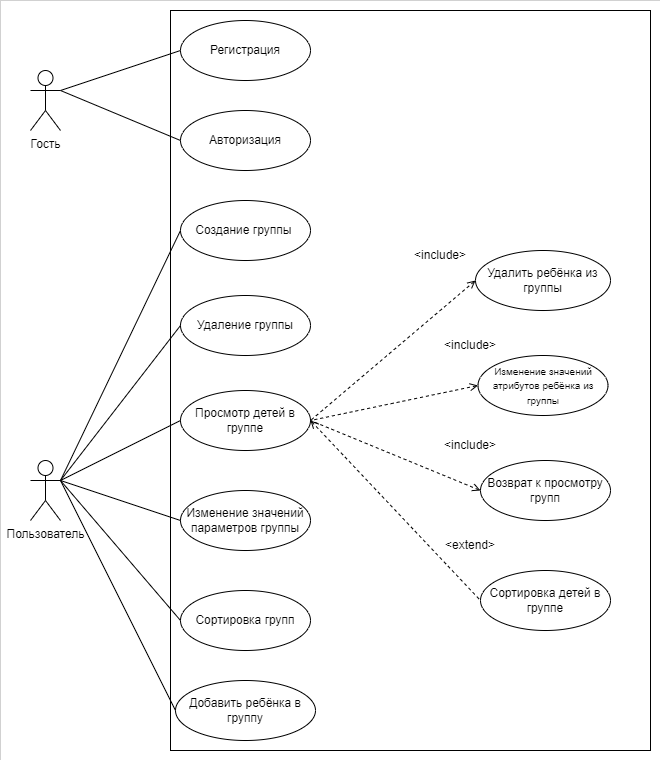

The diagram above was exported from draw.io. Its source (the exported page's mxGraphModel, read from the mxfile embedded in the PNG):
<mxGraphModel dx="1386" dy="791" grid="1" gridSize="10" guides="1" tooltips="1" connect="1" arrows="1" fold="1" page="1" pageScale="1" pageWidth="827" pageHeight="1169" math="0" shadow="0">
  <root>
    <mxCell id="0" />
    <mxCell id="1" parent="0" />
    <mxCell id="lj07I6OjiWjTnrEskhPs-5" value="" style="rounded=0;whiteSpace=wrap;html=1;fontSize=10;strokeWidth=0;" parent="1" vertex="1">
      <mxGeometry x="40" y="40" width="660" height="760" as="geometry" />
    </mxCell>
    <mxCell id="YYaKxWxanW45wRR9ZDdt-31" value="" style="rounded=0;whiteSpace=wrap;html=1;" parent="1" vertex="1">
      <mxGeometry x="210" y="50" width="480" height="740" as="geometry" />
    </mxCell>
    <mxCell id="YYaKxWxanW45wRR9ZDdt-1" value="Пользователь" style="shape=umlActor;verticalLabelPosition=bottom;verticalAlign=top;html=1;outlineConnect=0;" parent="1" vertex="1">
      <mxGeometry x="70" y="500" width="30" height="60" as="geometry" />
    </mxCell>
    <mxCell id="YYaKxWxanW45wRR9ZDdt-2" value="" style="endArrow=none;html=1;rounded=0;entryX=0;entryY=0.5;entryDx=0;entryDy=0;exitX=1;exitY=0.3333333333333333;exitDx=0;exitDy=0;exitPerimeter=0;" parent="1" source="YYaKxWxanW45wRR9ZDdt-1" target="YYaKxWxanW45wRR9ZDdt-4" edge="1">
      <mxGeometry width="50" height="50" relative="1" as="geometry">
        <mxPoint x="150" y="430" as="sourcePoint" />
        <mxPoint x="220" y="390" as="targetPoint" />
      </mxGeometry>
    </mxCell>
    <mxCell id="YYaKxWxanW45wRR9ZDdt-4" value="Создание группы&amp;nbsp;" style="ellipse;whiteSpace=wrap;html=1;" parent="1" vertex="1">
      <mxGeometry x="220" y="240" width="130" height="60" as="geometry" />
    </mxCell>
    <mxCell id="YYaKxWxanW45wRR9ZDdt-5" value="Удаление группы" style="ellipse;whiteSpace=wrap;html=1;" parent="1" vertex="1">
      <mxGeometry x="220" y="335" width="130" height="60" as="geometry" />
    </mxCell>
    <mxCell id="YYaKxWxanW45wRR9ZDdt-7" value="" style="endArrow=none;html=1;rounded=0;entryX=0;entryY=0.5;entryDx=0;entryDy=0;exitX=1;exitY=0.3333333333333333;exitDx=0;exitDy=0;exitPerimeter=0;" parent="1" source="YYaKxWxanW45wRR9ZDdt-1" target="YYaKxWxanW45wRR9ZDdt-5" edge="1">
      <mxGeometry width="50" height="50" relative="1" as="geometry">
        <mxPoint x="150" y="430" as="sourcePoint" />
        <mxPoint x="200" y="380" as="targetPoint" />
      </mxGeometry>
    </mxCell>
    <mxCell id="YYaKxWxanW45wRR9ZDdt-9" value="Изменение значений параметров группы" style="ellipse;whiteSpace=wrap;html=1;" parent="1" vertex="1">
      <mxGeometry x="220" y="530" width="130" height="60" as="geometry" />
    </mxCell>
    <mxCell id="YYaKxWxanW45wRR9ZDdt-10" value="" style="endArrow=none;html=1;rounded=0;exitX=0;exitY=0.5;exitDx=0;exitDy=0;entryX=1;entryY=0.3333333333333333;entryDx=0;entryDy=0;entryPerimeter=0;" parent="1" source="YYaKxWxanW45wRR9ZDdt-9" target="YYaKxWxanW45wRR9ZDdt-1" edge="1">
      <mxGeometry width="50" height="50" relative="1" as="geometry">
        <mxPoint x="120" y="600" as="sourcePoint" />
        <mxPoint x="150" y="430" as="targetPoint" />
      </mxGeometry>
    </mxCell>
    <mxCell id="YYaKxWxanW45wRR9ZDdt-12" value="Просмотр детей в группе" style="ellipse;whiteSpace=wrap;html=1;" parent="1" vertex="1">
      <mxGeometry x="220" y="430" width="130" height="60" as="geometry" />
    </mxCell>
    <mxCell id="YYaKxWxanW45wRR9ZDdt-13" value="" style="endArrow=none;html=1;rounded=0;exitX=0;exitY=0.5;exitDx=0;exitDy=0;entryX=1;entryY=0.3333333333333333;entryDx=0;entryDy=0;entryPerimeter=0;" parent="1" source="YYaKxWxanW45wRR9ZDdt-12" target="YYaKxWxanW45wRR9ZDdt-1" edge="1">
      <mxGeometry width="50" height="50" relative="1" as="geometry">
        <mxPoint x="100" y="570" as="sourcePoint" />
        <mxPoint x="150" y="430" as="targetPoint" />
      </mxGeometry>
    </mxCell>
    <mxCell id="YYaKxWxanW45wRR9ZDdt-15" value="Добавить ребёнка в группу" style="ellipse;whiteSpace=wrap;html=1;" parent="1" vertex="1">
      <mxGeometry x="215" y="720" width="140" height="60" as="geometry" />
    </mxCell>
    <mxCell id="YYaKxWxanW45wRR9ZDdt-17" value="" style="endArrow=none;dashed=1;html=1;rounded=0;exitX=0;exitY=0.5;exitDx=0;exitDy=0;entryX=1;entryY=0.5;entryDx=0;entryDy=0;startArrow=open;startFill=0;" parent="1" source="YYaKxWxanW45wRR9ZDdt-18" target="YYaKxWxanW45wRR9ZDdt-12" edge="1">
      <mxGeometry width="50" height="50" relative="1" as="geometry">
        <mxPoint x="430" y="500" as="sourcePoint" />
        <mxPoint x="340" y="570" as="targetPoint" />
      </mxGeometry>
    </mxCell>
    <mxCell id="YYaKxWxanW45wRR9ZDdt-18" value="Удалить ребёнка из группы" style="ellipse;whiteSpace=wrap;html=1;" parent="1" vertex="1">
      <mxGeometry x="515" y="290" width="135" height="60" as="geometry" />
    </mxCell>
    <mxCell id="YYaKxWxanW45wRR9ZDdt-24" value="&lt;font style=&quot;font-size: 10px;&quot;&gt;Изменение значений атрибутов ребёнка из группы&lt;/font&gt;" style="ellipse;whiteSpace=wrap;html=1;" parent="1" vertex="1">
      <mxGeometry x="517.5" y="395" width="130" height="60" as="geometry" />
    </mxCell>
    <mxCell id="YYaKxWxanW45wRR9ZDdt-26" value="" style="endArrow=none;dashed=1;html=1;rounded=0;exitX=0;exitY=0.5;exitDx=0;exitDy=0;entryX=1;entryY=0.5;entryDx=0;entryDy=0;startArrow=open;startFill=0;" parent="1" source="YYaKxWxanW45wRR9ZDdt-24" target="YYaKxWxanW45wRR9ZDdt-12" edge="1">
      <mxGeometry width="50" height="50" relative="1" as="geometry">
        <mxPoint x="420" y="620" as="sourcePoint" />
        <mxPoint x="340" y="570" as="targetPoint" />
      </mxGeometry>
    </mxCell>
    <mxCell id="lj07I6OjiWjTnrEskhPs-1" value="Возврат к просмотру групп" style="ellipse;whiteSpace=wrap;html=1;" parent="1" vertex="1">
      <mxGeometry x="520" y="500" width="130" height="60" as="geometry" />
    </mxCell>
    <mxCell id="lj07I6OjiWjTnrEskhPs-3" value="" style="endArrow=none;dashed=1;html=1;rounded=0;exitX=0;exitY=0.5;exitDx=0;exitDy=0;entryX=1;entryY=0.5;entryDx=0;entryDy=0;startArrow=open;startFill=0;" parent="1" source="lj07I6OjiWjTnrEskhPs-1" target="YYaKxWxanW45wRR9ZDdt-12" edge="1">
      <mxGeometry width="50" height="50" relative="1" as="geometry">
        <mxPoint x="550" y="375" as="sourcePoint" />
        <mxPoint x="370" y="470" as="targetPoint" />
      </mxGeometry>
    </mxCell>
    <mxCell id="Zel455zTJxBwu281UA_c-1" value="Гость" style="shape=umlActor;verticalLabelPosition=bottom;verticalAlign=top;html=1;outlineConnect=0;" parent="1" vertex="1">
      <mxGeometry x="70" y="110" width="30" height="60" as="geometry" />
    </mxCell>
    <mxCell id="Zel455zTJxBwu281UA_c-3" value="" style="endArrow=none;html=1;rounded=0;entryX=0;entryY=0.5;entryDx=0;entryDy=0;exitX=1;exitY=0.3333333333333333;exitDx=0;exitDy=0;exitPerimeter=0;" parent="1" source="Zel455zTJxBwu281UA_c-1" target="Zel455zTJxBwu281UA_c-4" edge="1">
      <mxGeometry width="50" height="50" relative="1" as="geometry">
        <mxPoint x="20" y="260" as="sourcePoint" />
        <mxPoint x="230" y="400" as="targetPoint" />
      </mxGeometry>
    </mxCell>
    <mxCell id="Zel455zTJxBwu281UA_c-4" value="Регистрация" style="ellipse;whiteSpace=wrap;html=1;" parent="1" vertex="1">
      <mxGeometry x="220" y="60" width="130" height="60" as="geometry" />
    </mxCell>
    <mxCell id="Zel455zTJxBwu281UA_c-5" value="" style="endArrow=none;html=1;rounded=0;entryX=0;entryY=0.5;entryDx=0;entryDy=0;exitX=1;exitY=0.3333333333333333;exitDx=0;exitDy=0;exitPerimeter=0;" parent="1" source="Zel455zTJxBwu281UA_c-1" target="Zel455zTJxBwu281UA_c-6" edge="1">
      <mxGeometry width="50" height="50" relative="1" as="geometry">
        <mxPoint x="110" y="340" as="sourcePoint" />
        <mxPoint x="220" y="300" as="targetPoint" />
      </mxGeometry>
    </mxCell>
    <mxCell id="Zel455zTJxBwu281UA_c-6" value="Авторизация" style="ellipse;whiteSpace=wrap;html=1;" parent="1" vertex="1">
      <mxGeometry x="220" y="150" width="130" height="60" as="geometry" />
    </mxCell>
    <mxCell id="Zel455zTJxBwu281UA_c-7" value="" style="endArrow=none;html=1;rounded=0;exitX=0;exitY=0.5;exitDx=0;exitDy=0;entryX=1;entryY=0.3333333333333333;entryDx=0;entryDy=0;entryPerimeter=0;" parent="1" source="Zel455zTJxBwu281UA_c-8" target="YYaKxWxanW45wRR9ZDdt-1" edge="1">
      <mxGeometry width="50" height="50" relative="1" as="geometry">
        <mxPoint x="120" y="700" as="sourcePoint" />
        <mxPoint x="110" y="530.0000000000001" as="targetPoint" />
      </mxGeometry>
    </mxCell>
    <mxCell id="Zel455zTJxBwu281UA_c-8" value="Сортировка групп" style="ellipse;whiteSpace=wrap;html=1;" parent="1" vertex="1">
      <mxGeometry x="220" y="630" width="130" height="60" as="geometry" />
    </mxCell>
    <mxCell id="Zel455zTJxBwu281UA_c-9" value="" style="endArrow=none;dashed=1;html=1;rounded=0;exitX=1;exitY=0.5;exitDx=0;exitDy=0;entryX=0;entryY=0.5;entryDx=0;entryDy=0;startArrow=open;startFill=0;" parent="1" source="YYaKxWxanW45wRR9ZDdt-12" target="Zel455zTJxBwu281UA_c-10" edge="1">
      <mxGeometry width="50" height="50" relative="1" as="geometry">
        <mxPoint x="350" y="520.0000000000001" as="sourcePoint" />
        <mxPoint x="540" y="710" as="targetPoint" />
      </mxGeometry>
    </mxCell>
    <mxCell id="Zel455zTJxBwu281UA_c-10" value="Сортировка детей в группе" style="ellipse;whiteSpace=wrap;html=1;" parent="1" vertex="1">
      <mxGeometry x="520" y="610" width="130" height="60" as="geometry" />
    </mxCell>
    <mxCell id="Zel455zTJxBwu281UA_c-13" value="&amp;lt;include&amp;gt;" style="text;html=1;strokeColor=none;fillColor=none;align=center;verticalAlign=middle;whiteSpace=wrap;rounded=0;rotation=0;" parent="1" vertex="1">
      <mxGeometry x="450" y="280" width="60" height="30" as="geometry" />
    </mxCell>
    <mxCell id="Zel455zTJxBwu281UA_c-15" value="&amp;lt;include&amp;gt;" style="text;html=1;strokeColor=none;fillColor=none;align=center;verticalAlign=middle;whiteSpace=wrap;rounded=0;rotation=0;" parent="1" vertex="1">
      <mxGeometry x="480" y="370" width="60" height="30" as="geometry" />
    </mxCell>
    <mxCell id="Zel455zTJxBwu281UA_c-16" value="&amp;lt;include&amp;gt;" style="text;html=1;strokeColor=none;fillColor=none;align=center;verticalAlign=middle;whiteSpace=wrap;rounded=0;rotation=0;" parent="1" vertex="1">
      <mxGeometry x="480" y="470" width="60" height="30" as="geometry" />
    </mxCell>
    <mxCell id="Zel455zTJxBwu281UA_c-18" value="&amp;lt;extend&amp;gt;" style="text;html=1;strokeColor=none;fillColor=none;align=center;verticalAlign=middle;whiteSpace=wrap;rounded=0;rotation=0;" parent="1" vertex="1">
      <mxGeometry x="480" y="570" width="60" height="30" as="geometry" />
    </mxCell>
    <mxCell id="az9skPHURge-uM442M7V-1" value="" style="endArrow=none;html=1;rounded=0;exitX=0;exitY=0.5;exitDx=0;exitDy=0;entryX=1;entryY=0.3333333333333333;entryDx=0;entryDy=0;entryPerimeter=0;" parent="1" source="YYaKxWxanW45wRR9ZDdt-15" target="YYaKxWxanW45wRR9ZDdt-1" edge="1">
      <mxGeometry width="50" height="50" relative="1" as="geometry">
        <mxPoint x="220" y="660" as="sourcePoint" />
        <mxPoint x="150" y="430" as="targetPoint" />
      </mxGeometry>
    </mxCell>
  </root>
</mxGraphModel>